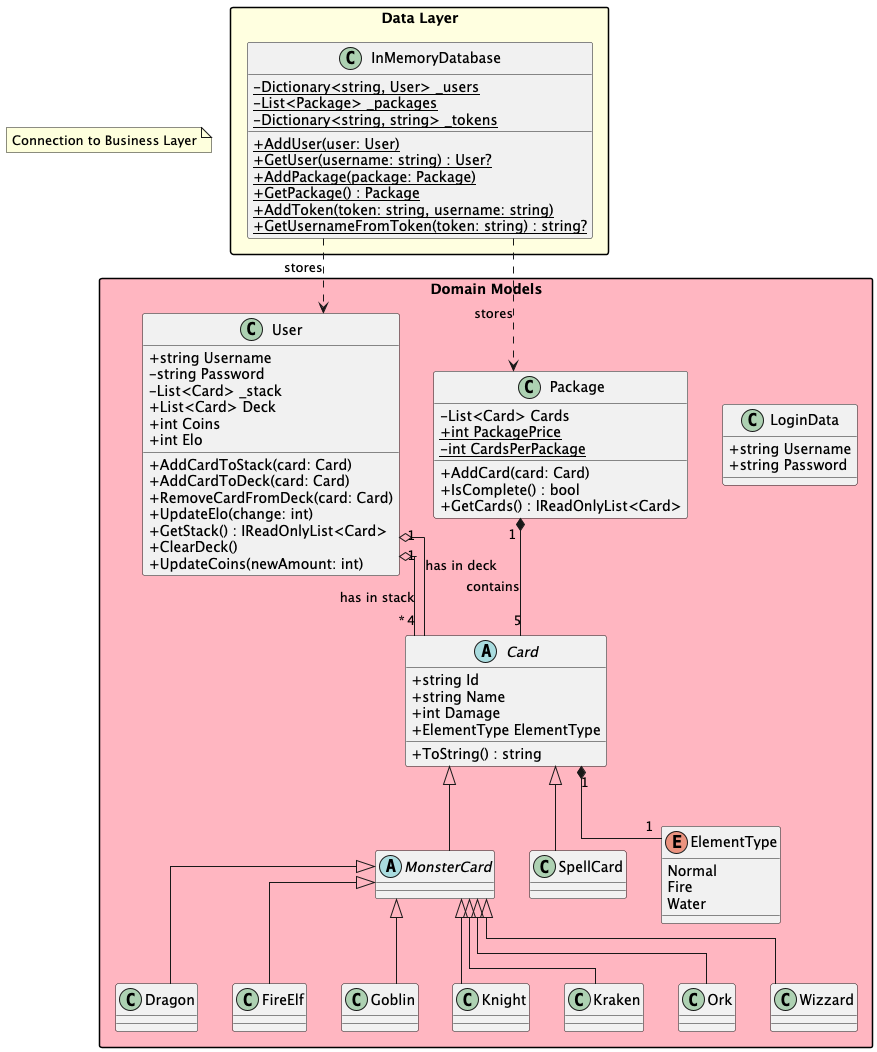

The diagram above was rendered by PlantUML. Its source (embedded in the PNG):
@startuml
skinparam packageStyle rectangle
skinparam linetype ortho
skinparam classAttributeIconSize 0

package "Data Layer" #LightYellow {
    class InMemoryDatabase {
        -{static} Dictionary<string, User> _users
        -{static} List<Package> _packages
        -{static} Dictionary<string, string> _tokens
        +{static} AddUser(user: User)
        +{static} GetUser(username: string) : User?
        +{static} AddPackage(package: Package)
        +{static} GetPackage() : Package
        +{static} AddToken(token: string, username: string)
        +{static} GetUsernameFromToken(token: string) : string?
    }
}

package "Domain Models" #LightPink {
    class User {
        +string Username
        -string Password
        -List<Card> _stack
        +List<Card> Deck
        +int Coins
        +int Elo
        +AddCardToStack(card: Card)
        +AddCardToDeck(card: Card)
        +RemoveCardFromDeck(card: Card)
        +UpdateElo(change: int)
        +GetStack() : IReadOnlyList<Card>
        +ClearDeck()
        +UpdateCoins(newAmount: int)
    }

    class Package {
        -List<Card> Cards
        +{static} int PackagePrice
        -{static} int CardsPerPackage
        +AddCard(card: Card)
        +IsComplete() : bool
        +GetCards() : IReadOnlyList<Card>
    }

    abstract class Card {
        +string Id
        +string Name
        +int Damage
        +ElementType ElementType
        +ToString() : string
    }

    abstract class MonsterCard {
    }

    class SpellCard {
    }

    class Dragon {
    }

    class FireElf {
    }

    class Goblin {
    }

    class Knight {
    }

    class Kraken {
    }

    class Ork {
    }

    class Wizzard {
    }

    enum ElementType {
        Normal
        Fire
        Water
    }

    class LoginData {
        +string Username
        +string Password
    }
}

InMemoryDatabase ..> User : stores
InMemoryDatabase ..> Package : stores
User "1" o-- "*" Card : has in stack
User "1" o-- "4" Card : has in deck
Package "1" *-- "5" Card : contains
Card <|-- MonsterCard
Card <|-- SpellCard
MonsterCard <|-- Dragon
MonsterCard <|-- FireElf
MonsterCard <|-- Goblin
MonsterCard <|-- Knight
MonsterCard <|-- Kraken
MonsterCard <|-- Ork
MonsterCard <|-- Wizzard
Card "1" *-- "1" ElementType

note "Connection to Business Layer" as N1
@enduml